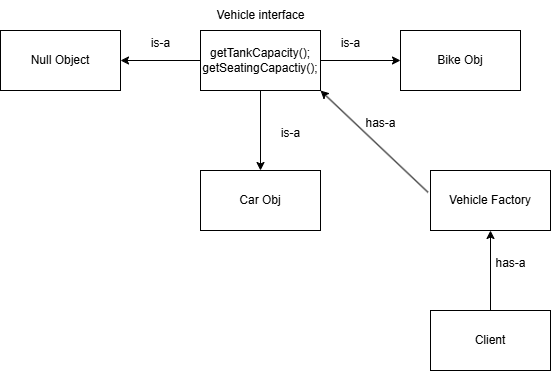

The diagram above was exported from draw.io. Its source (the exported page's mxGraphModel, read from the mxfile embedded in the PNG):
<mxGraphModel dx="1088" dy="519" grid="1" gridSize="10" guides="1" tooltips="1" connect="1" arrows="1" fold="1" page="1" pageScale="1" pageWidth="850" pageHeight="1100" math="0" shadow="0">
  <root>
    <mxCell id="0" />
    <mxCell id="1" parent="0" />
    <mxCell id="-46rjHdzgNL5fqBWuEiE-4" value="" style="edgeStyle=orthogonalEdgeStyle;rounded=0;orthogonalLoop=1;jettySize=auto;html=1;" edge="1" parent="1" source="-46rjHdzgNL5fqBWuEiE-1" target="-46rjHdzgNL5fqBWuEiE-3">
      <mxGeometry relative="1" as="geometry" />
    </mxCell>
    <mxCell id="-46rjHdzgNL5fqBWuEiE-6" value="" style="edgeStyle=orthogonalEdgeStyle;rounded=0;orthogonalLoop=1;jettySize=auto;html=1;" edge="1" parent="1" source="-46rjHdzgNL5fqBWuEiE-1" target="-46rjHdzgNL5fqBWuEiE-5">
      <mxGeometry relative="1" as="geometry" />
    </mxCell>
    <mxCell id="-46rjHdzgNL5fqBWuEiE-8" value="" style="edgeStyle=orthogonalEdgeStyle;rounded=0;orthogonalLoop=1;jettySize=auto;html=1;" edge="1" parent="1" source="-46rjHdzgNL5fqBWuEiE-1" target="-46rjHdzgNL5fqBWuEiE-7">
      <mxGeometry relative="1" as="geometry" />
    </mxCell>
    <mxCell id="-46rjHdzgNL5fqBWuEiE-1" value="getTankCapacity();&lt;div&gt;getSeatingCapactiy();&lt;/div&gt;" style="whiteSpace=wrap;html=1;" vertex="1" parent="1">
      <mxGeometry x="310" y="90" width="120" height="60" as="geometry" />
    </mxCell>
    <mxCell id="-46rjHdzgNL5fqBWuEiE-2" value="Vehicle interface" style="text;html=1;align=center;verticalAlign=middle;resizable=0;points=[];autosize=1;strokeColor=none;fillColor=none;" vertex="1" parent="1">
      <mxGeometry x="315" y="60" width="110" height="30" as="geometry" />
    </mxCell>
    <mxCell id="-46rjHdzgNL5fqBWuEiE-3" value="Car Obj" style="whiteSpace=wrap;html=1;" vertex="1" parent="1">
      <mxGeometry x="310" y="230" width="120" height="60" as="geometry" />
    </mxCell>
    <mxCell id="-46rjHdzgNL5fqBWuEiE-5" value="Bike Obj" style="whiteSpace=wrap;html=1;" vertex="1" parent="1">
      <mxGeometry x="510" y="90" width="120" height="60" as="geometry" />
    </mxCell>
    <mxCell id="-46rjHdzgNL5fqBWuEiE-7" value="Null Object" style="whiteSpace=wrap;html=1;" vertex="1" parent="1">
      <mxGeometry x="110" y="90" width="120" height="60" as="geometry" />
    </mxCell>
    <mxCell id="-46rjHdzgNL5fqBWuEiE-9" value="is-a" style="text;html=1;align=center;verticalAlign=middle;resizable=0;points=[];autosize=1;strokeColor=none;fillColor=none;" vertex="1" parent="1">
      <mxGeometry x="380" y="178" width="40" height="30" as="geometry" />
    </mxCell>
    <mxCell id="-46rjHdzgNL5fqBWuEiE-10" value="is-a" style="text;html=1;align=center;verticalAlign=middle;resizable=0;points=[];autosize=1;strokeColor=none;fillColor=none;" vertex="1" parent="1">
      <mxGeometry x="440" y="88" width="40" height="30" as="geometry" />
    </mxCell>
    <mxCell id="-46rjHdzgNL5fqBWuEiE-11" value="is-a" style="text;html=1;align=center;verticalAlign=middle;resizable=0;points=[];autosize=1;strokeColor=none;fillColor=none;" vertex="1" parent="1">
      <mxGeometry x="250" y="88" width="40" height="30" as="geometry" />
    </mxCell>
    <mxCell id="-46rjHdzgNL5fqBWuEiE-17" value="" style="edgeStyle=orthogonalEdgeStyle;rounded=0;orthogonalLoop=1;jettySize=auto;html=1;" edge="1" parent="1" source="-46rjHdzgNL5fqBWuEiE-12" target="-46rjHdzgNL5fqBWuEiE-16">
      <mxGeometry relative="1" as="geometry" />
    </mxCell>
    <mxCell id="-46rjHdzgNL5fqBWuEiE-12" value="Client" style="whiteSpace=wrap;html=1;" vertex="1" parent="1">
      <mxGeometry x="540" y="370" width="120" height="60" as="geometry" />
    </mxCell>
    <mxCell id="-46rjHdzgNL5fqBWuEiE-15" value="" style="endArrow=classic;html=1;rounded=0;entryX=1;entryY=1;entryDx=0;entryDy=0;exitX=-0.021;exitY=0.363;exitDx=0;exitDy=0;exitPerimeter=0;" edge="1" parent="1" source="-46rjHdzgNL5fqBWuEiE-16" target="-46rjHdzgNL5fqBWuEiE-1">
      <mxGeometry width="50" height="50" relative="1" as="geometry">
        <mxPoint x="580" y="250" as="sourcePoint" />
        <mxPoint x="530" y="180" as="targetPoint" />
      </mxGeometry>
    </mxCell>
    <mxCell id="-46rjHdzgNL5fqBWuEiE-16" value="Vehicle Factory" style="whiteSpace=wrap;html=1;" vertex="1" parent="1">
      <mxGeometry x="540" y="230" width="120" height="60" as="geometry" />
    </mxCell>
    <mxCell id="-46rjHdzgNL5fqBWuEiE-18" value="has-a" style="text;html=1;align=center;verticalAlign=middle;resizable=0;points=[];autosize=1;strokeColor=none;fillColor=none;" vertex="1" parent="1">
      <mxGeometry x="595" y="308" width="50" height="30" as="geometry" />
    </mxCell>
    <mxCell id="-46rjHdzgNL5fqBWuEiE-19" value="has-a" style="text;html=1;align=center;verticalAlign=middle;resizable=0;points=[];autosize=1;strokeColor=none;fillColor=none;" vertex="1" parent="1">
      <mxGeometry x="465" y="168" width="50" height="30" as="geometry" />
    </mxCell>
  </root>
</mxGraphModel>